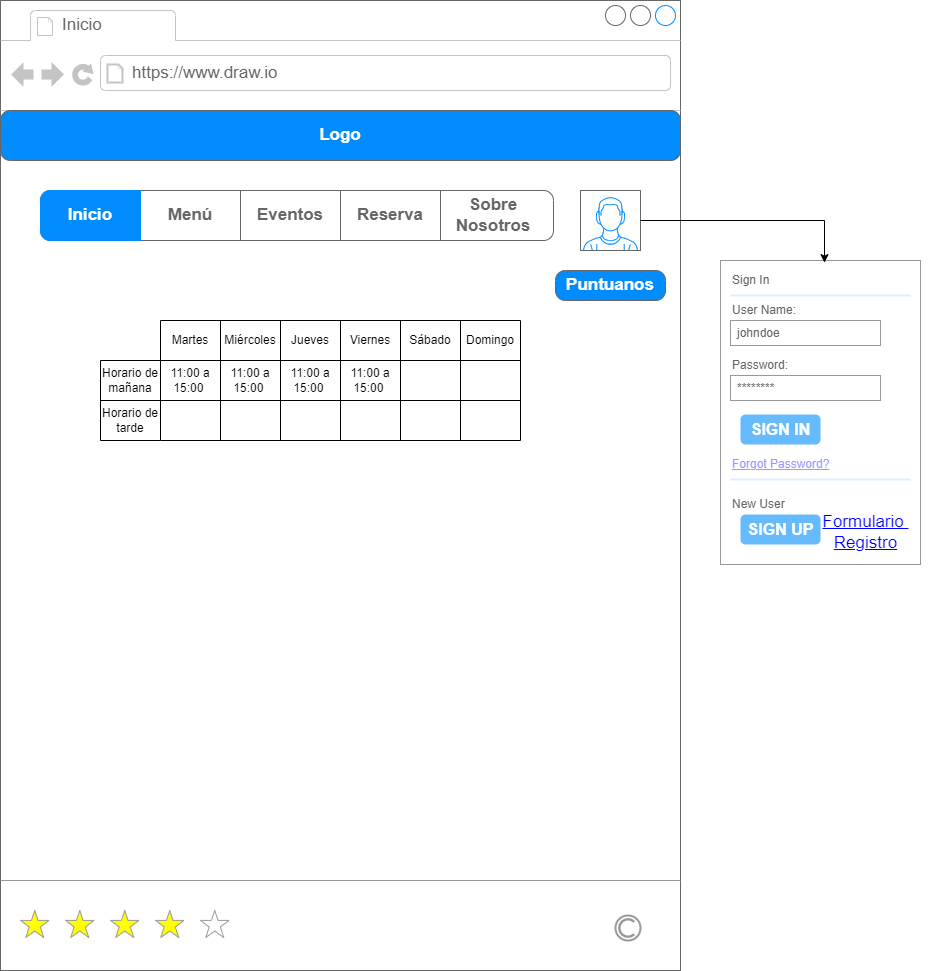

The diagram above was exported from draw.io. Its source (the exported page's mxGraphModel, read from the mxfile embedded in the PNG):
<mxGraphModel dx="1050" dy="603" grid="1" gridSize="10" guides="1" tooltips="1" connect="1" arrows="1" fold="1" page="1" pageScale="1" pageWidth="827" pageHeight="1169" math="0" shadow="0">
  <root>
    <mxCell id="0" />
    <mxCell id="1" parent="0" />
    <mxCell id="IXlQ489eZxtA9W-P3JHj-1" value="" style="strokeWidth=1;shadow=0;dashed=0;align=center;html=1;shape=mxgraph.mockup.forms.rrect;rSize=0;strokeColor=#999999;" parent="1" vertex="1">
      <mxGeometry x="170" y="400" width="580" height="660" as="geometry" />
    </mxCell>
    <mxCell id="IXlQ489eZxtA9W-P3JHj-2" value="File" style="strokeColor=inherit;fillColor=inherit;gradientColor=inherit;strokeWidth=1;shadow=0;dashed=0;align=center;html=1;shape=mxgraph.mockup.forms.rrect;rSize=0;fontSize=17;fontColor=#666666;whiteSpace=wrap;" parent="IXlQ489eZxtA9W-P3JHj-1" vertex="1">
      <mxGeometry width="83" height="30" as="geometry" />
    </mxCell>
    <mxCell id="IXlQ489eZxtA9W-P3JHj-3" value="Edit" style="strokeColor=inherit;fillColor=inherit;gradientColor=inherit;strokeWidth=1;shadow=0;dashed=0;align=center;html=1;shape=mxgraph.mockup.forms.rrect;rSize=0;fontSize=17;fontColor=#666666;whiteSpace=wrap;" parent="IXlQ489eZxtA9W-P3JHj-1" vertex="1">
      <mxGeometry x="83" width="83" height="30" as="geometry" />
    </mxCell>
    <mxCell id="IXlQ489eZxtA9W-P3JHj-4" value="Options" style="strokeColor=inherit;fillColor=inherit;gradientColor=inherit;strokeWidth=1;shadow=0;dashed=0;align=center;html=1;shape=mxgraph.mockup.forms.rrect;rSize=0;fontSize=17;fontColor=#666666;whiteSpace=wrap;" parent="IXlQ489eZxtA9W-P3JHj-1" vertex="1">
      <mxGeometry x="166" width="83" height="30" as="geometry" />
    </mxCell>
    <mxCell id="IXlQ489eZxtA9W-P3JHj-5" value="Tools" style="strokeColor=inherit;fillColor=inherit;gradientColor=inherit;strokeWidth=1;shadow=0;dashed=0;align=center;html=1;shape=mxgraph.mockup.forms.rrect;rSize=0;fontSize=17;fontColor=#666666;whiteSpace=wrap;" parent="IXlQ489eZxtA9W-P3JHj-1" vertex="1">
      <mxGeometry x="249" width="83" height="30" as="geometry" />
    </mxCell>
    <mxCell id="IXlQ489eZxtA9W-P3JHj-6" value="Window" style="strokeColor=inherit;fillColor=inherit;gradientColor=inherit;strokeWidth=1;shadow=0;dashed=0;align=center;html=1;shape=mxgraph.mockup.forms.rrect;rSize=0;fontSize=17;fontColor=#666666;whiteSpace=wrap;" parent="IXlQ489eZxtA9W-P3JHj-1" vertex="1">
      <mxGeometry x="332" width="83" height="30" as="geometry" />
    </mxCell>
    <mxCell id="IXlQ489eZxtA9W-P3JHj-7" value="Help" style="strokeColor=inherit;fillColor=inherit;gradientColor=inherit;strokeWidth=1;shadow=0;dashed=0;align=center;html=1;shape=mxgraph.mockup.forms.rrect;rSize=0;fontSize=17;fontColor=#666666;whiteSpace=wrap;" parent="IXlQ489eZxtA9W-P3JHj-1" vertex="1">
      <mxGeometry x="415" width="83" height="30" as="geometry" />
    </mxCell>
    <mxCell id="vDc5b-Dtv2jXdJMJrX9g-1" value="" style="strokeWidth=1;shadow=0;dashed=0;align=center;html=1;shape=mxgraph.mockup.containers.browserWindow;rSize=0;strokeColor=#666666;strokeColor2=#008cff;strokeColor3=#c4c4c4;mainText=,;recursiveResize=0;" parent="IXlQ489eZxtA9W-P3JHj-1" vertex="1">
      <mxGeometry x="-100" y="-310" width="680" height="970" as="geometry" />
    </mxCell>
    <mxCell id="vDc5b-Dtv2jXdJMJrX9g-2" value="Inicio" style="strokeWidth=1;shadow=0;dashed=0;align=center;html=1;shape=mxgraph.mockup.containers.anchor;fontSize=17;fontColor=#666666;align=left;whiteSpace=wrap;" parent="vDc5b-Dtv2jXdJMJrX9g-1" vertex="1">
      <mxGeometry x="60" y="12" width="110" height="26" as="geometry" />
    </mxCell>
    <mxCell id="vDc5b-Dtv2jXdJMJrX9g-3" value="https://www.draw.io" style="strokeWidth=1;shadow=0;dashed=0;align=center;html=1;shape=mxgraph.mockup.containers.anchor;rSize=0;fontSize=17;fontColor=#666666;align=left;" parent="vDc5b-Dtv2jXdJMJrX9g-1" vertex="1">
      <mxGeometry x="130" y="60" width="250" height="26" as="geometry" />
    </mxCell>
    <mxCell id="vDc5b-Dtv2jXdJMJrX9g-43" value="" style="strokeWidth=1;shadow=0;dashed=0;align=center;html=1;shape=mxgraph.mockup.rrect;rSize=10;fillColor=#ffffff;strokeColor=#666666;" parent="vDc5b-Dtv2jXdJMJrX9g-1" vertex="1">
      <mxGeometry x="40" y="190" width="510" height="50" as="geometry" />
    </mxCell>
    <mxCell id="vDc5b-Dtv2jXdJMJrX9g-44" value="Menú" style="strokeColor=inherit;fillColor=inherit;gradientColor=inherit;strokeWidth=1;shadow=0;dashed=0;align=center;html=1;shape=mxgraph.mockup.rrect;rSize=0;fontSize=17;fontColor=#666666;fontStyle=1;resizeHeight=1;whiteSpace=wrap;" parent="vDc5b-Dtv2jXdJMJrX9g-43" vertex="1">
      <mxGeometry width="110" height="50" relative="1" as="geometry">
        <mxPoint x="95" as="offset" />
      </mxGeometry>
    </mxCell>
    <mxCell id="vDc5b-Dtv2jXdJMJrX9g-45" value="Eventos" style="strokeColor=inherit;fillColor=inherit;gradientColor=inherit;strokeWidth=1;shadow=0;dashed=0;align=center;html=1;shape=mxgraph.mockup.rrect;rSize=0;fontSize=17;fontColor=#666666;fontStyle=1;resizeHeight=1;whiteSpace=wrap;" parent="vDc5b-Dtv2jXdJMJrX9g-43" vertex="1">
      <mxGeometry width="100" height="50" relative="1" as="geometry">
        <mxPoint x="200" as="offset" />
      </mxGeometry>
    </mxCell>
    <mxCell id="vDc5b-Dtv2jXdJMJrX9g-46" value="Sobre Nosotros" style="strokeColor=inherit;fillColor=inherit;gradientColor=inherit;strokeWidth=1;shadow=0;dashed=0;align=center;html=1;shape=mxgraph.mockup.rightButton;rSize=10;fontSize=17;fontColor=#666666;fontStyle=1;resizeHeight=1;whiteSpace=wrap;" parent="vDc5b-Dtv2jXdJMJrX9g-43" vertex="1">
      <mxGeometry x="1" width="120" height="50" relative="1" as="geometry">
        <mxPoint x="-117" as="offset" />
      </mxGeometry>
    </mxCell>
    <mxCell id="vDc5b-Dtv2jXdJMJrX9g-47" value="Inicio" style="strokeWidth=1;shadow=0;dashed=0;align=center;html=1;shape=mxgraph.mockup.leftButton;rSize=10;fontSize=17;fontColor=#ffffff;fontStyle=1;fillColor=#008CFF;strokeColor=#008CFF;resizeHeight=1;whiteSpace=wrap;" parent="vDc5b-Dtv2jXdJMJrX9g-43" vertex="1">
      <mxGeometry width="100" height="50" relative="1" as="geometry" />
    </mxCell>
    <mxCell id="cpewe5aIk0BulOQS5Bys-11" value="Reserva" style="strokeColor=inherit;fillColor=inherit;gradientColor=inherit;strokeWidth=1;shadow=0;dashed=0;align=center;html=1;shape=mxgraph.mockup.rrect;rSize=0;fontSize=17;fontColor=#666666;fontStyle=1;resizeHeight=1;whiteSpace=wrap;" parent="vDc5b-Dtv2jXdJMJrX9g-43" vertex="1">
      <mxGeometry x="300" width="100" height="50" as="geometry" />
    </mxCell>
    <mxCell id="NseeCMmklKmHfVto60Y7-6" value="Logo" style="strokeWidth=1;shadow=0;dashed=0;align=center;html=1;shape=mxgraph.mockup.buttons.button;strokeColor=#666666;fontColor=#ffffff;mainText=;buttonStyle=round;fontSize=17;fontStyle=1;fillColor=#008cff;whiteSpace=wrap;" parent="vDc5b-Dtv2jXdJMJrX9g-1" vertex="1">
      <mxGeometry y="110" width="680" height="50" as="geometry" />
    </mxCell>
    <mxCell id="xjG_uTBlO_WWpBB_GKTf-1" value="" style="verticalLabelPosition=bottom;shadow=0;dashed=0;align=center;html=1;verticalAlign=top;strokeWidth=1;shape=mxgraph.mockup.misc.rating;strokeColor=#999999;fillColor=#ffff00;emptyFillColor=#ffffff;grade=4;ratingScale=5;ratingStyle=star;" parent="vDc5b-Dtv2jXdJMJrX9g-1" vertex="1">
      <mxGeometry x="20" y="910" width="225" height="30" as="geometry" />
    </mxCell>
    <mxCell id="xjG_uTBlO_WWpBB_GKTf-2" value="" style="verticalLabelPosition=bottom;shadow=0;dashed=0;align=center;html=1;verticalAlign=top;strokeWidth=1;shape=mxgraph.mockup.markup.line;strokeColor=#999999;" parent="vDc5b-Dtv2jXdJMJrX9g-1" vertex="1">
      <mxGeometry y="870" width="680" height="20" as="geometry" />
    </mxCell>
    <mxCell id="xjG_uTBlO_WWpBB_GKTf-3" value="" style="strokeColor=#999999;verticalLabelPosition=bottom;shadow=0;dashed=0;verticalAlign=top;strokeWidth=2;html=1;shape=mxgraph.mockup.misc.copyrightIcon;" parent="vDc5b-Dtv2jXdJMJrX9g-1" vertex="1">
      <mxGeometry x="615" y="915" width="25" height="25" as="geometry" />
    </mxCell>
    <mxCell id="vDc5b-Dtv2jXdJMJrX9g-5" value="" style="verticalLabelPosition=bottom;shadow=0;dashed=0;align=center;html=1;verticalAlign=top;strokeWidth=1;shape=mxgraph.mockup.containers.userMale;strokeColor=#666666;strokeColor2=#008cff;" parent="vDc5b-Dtv2jXdJMJrX9g-1" vertex="1">
      <mxGeometry x="580" y="190" width="60" height="60" as="geometry" />
    </mxCell>
    <mxCell id="kbmX2Cr-GlJWouAci6qN-1" value="Puntuanos" style="strokeWidth=1;shadow=0;dashed=0;align=center;html=1;shape=mxgraph.mockup.buttons.button;strokeColor=#666666;fontColor=#ffffff;mainText=;buttonStyle=round;fontSize=17;fontStyle=1;fillColor=#008cff;whiteSpace=wrap;" parent="vDc5b-Dtv2jXdJMJrX9g-1" vertex="1">
      <mxGeometry x="555" y="270" width="110" height="30" as="geometry" />
    </mxCell>
    <mxCell id="MdEdAY0aNFHvqjJk0Zrc-1" value="" style="shape=table;startSize=0;container=1;collapsible=0;childLayout=tableLayout;" parent="vDc5b-Dtv2jXdJMJrX9g-1" vertex="1">
      <mxGeometry x="160" y="320" width="360" height="120" as="geometry" />
    </mxCell>
    <mxCell id="MdEdAY0aNFHvqjJk0Zrc-2" value="" style="shape=tableRow;horizontal=0;startSize=0;swimlaneHead=0;swimlaneBody=0;strokeColor=inherit;top=0;left=0;bottom=0;right=0;collapsible=0;dropTarget=0;fillColor=none;points=[[0,0.5],[1,0.5]];portConstraint=eastwest;" parent="MdEdAY0aNFHvqjJk0Zrc-1" vertex="1">
      <mxGeometry width="360" height="40" as="geometry" />
    </mxCell>
    <mxCell id="MdEdAY0aNFHvqjJk0Zrc-3" value="Martes" style="shape=partialRectangle;html=1;whiteSpace=wrap;connectable=0;strokeColor=inherit;overflow=hidden;fillColor=none;top=0;left=0;bottom=0;right=0;pointerEvents=1;" parent="MdEdAY0aNFHvqjJk0Zrc-2" vertex="1">
      <mxGeometry width="60" height="40" as="geometry">
        <mxRectangle width="60" height="40" as="alternateBounds" />
      </mxGeometry>
    </mxCell>
    <mxCell id="MdEdAY0aNFHvqjJk0Zrc-4" value="Miércoles" style="shape=partialRectangle;html=1;whiteSpace=wrap;connectable=0;strokeColor=inherit;overflow=hidden;fillColor=none;top=0;left=0;bottom=0;right=0;pointerEvents=1;" parent="MdEdAY0aNFHvqjJk0Zrc-2" vertex="1">
      <mxGeometry x="60" width="60" height="40" as="geometry">
        <mxRectangle width="60" height="40" as="alternateBounds" />
      </mxGeometry>
    </mxCell>
    <mxCell id="MdEdAY0aNFHvqjJk0Zrc-5" value="Jueves" style="shape=partialRectangle;html=1;whiteSpace=wrap;connectable=0;strokeColor=inherit;overflow=hidden;fillColor=none;top=0;left=0;bottom=0;right=0;pointerEvents=1;" parent="MdEdAY0aNFHvqjJk0Zrc-2" vertex="1">
      <mxGeometry x="120" width="60" height="40" as="geometry">
        <mxRectangle width="60" height="40" as="alternateBounds" />
      </mxGeometry>
    </mxCell>
    <mxCell id="MdEdAY0aNFHvqjJk0Zrc-6" value="Viernes" style="shape=partialRectangle;html=1;whiteSpace=wrap;connectable=0;strokeColor=inherit;overflow=hidden;fillColor=none;top=0;left=0;bottom=0;right=0;pointerEvents=1;" parent="MdEdAY0aNFHvqjJk0Zrc-2" vertex="1">
      <mxGeometry x="180" width="60" height="40" as="geometry">
        <mxRectangle width="60" height="40" as="alternateBounds" />
      </mxGeometry>
    </mxCell>
    <mxCell id="MdEdAY0aNFHvqjJk0Zrc-7" value="Sábado" style="shape=partialRectangle;html=1;whiteSpace=wrap;connectable=0;strokeColor=inherit;overflow=hidden;fillColor=none;top=0;left=0;bottom=0;right=0;pointerEvents=1;" parent="MdEdAY0aNFHvqjJk0Zrc-2" vertex="1">
      <mxGeometry x="240" width="60" height="40" as="geometry">
        <mxRectangle width="60" height="40" as="alternateBounds" />
      </mxGeometry>
    </mxCell>
    <mxCell id="MdEdAY0aNFHvqjJk0Zrc-8" value="Domingo" style="shape=partialRectangle;html=1;whiteSpace=wrap;connectable=0;strokeColor=inherit;overflow=hidden;fillColor=none;top=0;left=0;bottom=0;right=0;pointerEvents=1;" parent="MdEdAY0aNFHvqjJk0Zrc-2" vertex="1">
      <mxGeometry x="300" width="60" height="40" as="geometry">
        <mxRectangle width="60" height="40" as="alternateBounds" />
      </mxGeometry>
    </mxCell>
    <mxCell id="MdEdAY0aNFHvqjJk0Zrc-9" value="" style="shape=tableRow;horizontal=0;startSize=0;swimlaneHead=0;swimlaneBody=0;strokeColor=inherit;top=0;left=0;bottom=0;right=0;collapsible=0;dropTarget=0;fillColor=none;points=[[0,0.5],[1,0.5]];portConstraint=eastwest;" parent="MdEdAY0aNFHvqjJk0Zrc-1" vertex="1">
      <mxGeometry y="40" width="360" height="40" as="geometry" />
    </mxCell>
    <mxCell id="MdEdAY0aNFHvqjJk0Zrc-10" value="11:00 a 15:00&amp;nbsp;" style="shape=partialRectangle;html=1;whiteSpace=wrap;connectable=0;strokeColor=inherit;overflow=hidden;fillColor=none;top=0;left=0;bottom=0;right=0;pointerEvents=1;" parent="MdEdAY0aNFHvqjJk0Zrc-9" vertex="1">
      <mxGeometry width="60" height="40" as="geometry">
        <mxRectangle width="60" height="40" as="alternateBounds" />
      </mxGeometry>
    </mxCell>
    <mxCell id="MdEdAY0aNFHvqjJk0Zrc-11" value="11:00 a 15:00&amp;nbsp;" style="shape=partialRectangle;html=1;whiteSpace=wrap;connectable=0;strokeColor=inherit;overflow=hidden;fillColor=none;top=0;left=0;bottom=0;right=0;pointerEvents=1;" parent="MdEdAY0aNFHvqjJk0Zrc-9" vertex="1">
      <mxGeometry x="60" width="60" height="40" as="geometry">
        <mxRectangle width="60" height="40" as="alternateBounds" />
      </mxGeometry>
    </mxCell>
    <mxCell id="MdEdAY0aNFHvqjJk0Zrc-12" value="11:00 a 15:00&amp;nbsp;" style="shape=partialRectangle;html=1;whiteSpace=wrap;connectable=0;strokeColor=inherit;overflow=hidden;fillColor=none;top=0;left=0;bottom=0;right=0;pointerEvents=1;" parent="MdEdAY0aNFHvqjJk0Zrc-9" vertex="1">
      <mxGeometry x="120" width="60" height="40" as="geometry">
        <mxRectangle width="60" height="40" as="alternateBounds" />
      </mxGeometry>
    </mxCell>
    <mxCell id="MdEdAY0aNFHvqjJk0Zrc-13" value="11:00 a 15:00&amp;nbsp;" style="shape=partialRectangle;html=1;whiteSpace=wrap;connectable=0;strokeColor=inherit;overflow=hidden;fillColor=none;top=0;left=0;bottom=0;right=0;pointerEvents=1;" parent="MdEdAY0aNFHvqjJk0Zrc-9" vertex="1">
      <mxGeometry x="180" width="60" height="40" as="geometry">
        <mxRectangle width="60" height="40" as="alternateBounds" />
      </mxGeometry>
    </mxCell>
    <mxCell id="MdEdAY0aNFHvqjJk0Zrc-14" value="" style="shape=partialRectangle;html=1;whiteSpace=wrap;connectable=0;strokeColor=inherit;overflow=hidden;fillColor=none;top=0;left=0;bottom=0;right=0;pointerEvents=1;" parent="MdEdAY0aNFHvqjJk0Zrc-9" vertex="1">
      <mxGeometry x="240" width="60" height="40" as="geometry">
        <mxRectangle width="60" height="40" as="alternateBounds" />
      </mxGeometry>
    </mxCell>
    <mxCell id="MdEdAY0aNFHvqjJk0Zrc-15" value="" style="shape=partialRectangle;html=1;whiteSpace=wrap;connectable=0;strokeColor=inherit;overflow=hidden;fillColor=none;top=0;left=0;bottom=0;right=0;pointerEvents=1;" parent="MdEdAY0aNFHvqjJk0Zrc-9" vertex="1">
      <mxGeometry x="300" width="60" height="40" as="geometry">
        <mxRectangle width="60" height="40" as="alternateBounds" />
      </mxGeometry>
    </mxCell>
    <mxCell id="MdEdAY0aNFHvqjJk0Zrc-16" value="" style="shape=tableRow;horizontal=0;startSize=0;swimlaneHead=0;swimlaneBody=0;strokeColor=inherit;top=0;left=0;bottom=0;right=0;collapsible=0;dropTarget=0;fillColor=none;points=[[0,0.5],[1,0.5]];portConstraint=eastwest;" parent="MdEdAY0aNFHvqjJk0Zrc-1" vertex="1">
      <mxGeometry y="80" width="360" height="40" as="geometry" />
    </mxCell>
    <mxCell id="MdEdAY0aNFHvqjJk0Zrc-17" value="" style="shape=partialRectangle;html=1;whiteSpace=wrap;connectable=0;strokeColor=inherit;overflow=hidden;fillColor=none;top=0;left=0;bottom=0;right=0;pointerEvents=1;" parent="MdEdAY0aNFHvqjJk0Zrc-16" vertex="1">
      <mxGeometry width="60" height="40" as="geometry">
        <mxRectangle width="60" height="40" as="alternateBounds" />
      </mxGeometry>
    </mxCell>
    <mxCell id="MdEdAY0aNFHvqjJk0Zrc-18" value="" style="shape=partialRectangle;html=1;whiteSpace=wrap;connectable=0;strokeColor=inherit;overflow=hidden;fillColor=none;top=0;left=0;bottom=0;right=0;pointerEvents=1;" parent="MdEdAY0aNFHvqjJk0Zrc-16" vertex="1">
      <mxGeometry x="60" width="60" height="40" as="geometry">
        <mxRectangle width="60" height="40" as="alternateBounds" />
      </mxGeometry>
    </mxCell>
    <mxCell id="MdEdAY0aNFHvqjJk0Zrc-19" value="" style="shape=partialRectangle;html=1;whiteSpace=wrap;connectable=0;strokeColor=inherit;overflow=hidden;fillColor=none;top=0;left=0;bottom=0;right=0;pointerEvents=1;" parent="MdEdAY0aNFHvqjJk0Zrc-16" vertex="1">
      <mxGeometry x="120" width="60" height="40" as="geometry">
        <mxRectangle width="60" height="40" as="alternateBounds" />
      </mxGeometry>
    </mxCell>
    <mxCell id="MdEdAY0aNFHvqjJk0Zrc-20" value="" style="shape=partialRectangle;html=1;whiteSpace=wrap;connectable=0;strokeColor=inherit;overflow=hidden;fillColor=none;top=0;left=0;bottom=0;right=0;pointerEvents=1;" parent="MdEdAY0aNFHvqjJk0Zrc-16" vertex="1">
      <mxGeometry x="180" width="60" height="40" as="geometry">
        <mxRectangle width="60" height="40" as="alternateBounds" />
      </mxGeometry>
    </mxCell>
    <mxCell id="MdEdAY0aNFHvqjJk0Zrc-21" value="" style="shape=partialRectangle;html=1;whiteSpace=wrap;connectable=0;strokeColor=inherit;overflow=hidden;fillColor=none;top=0;left=0;bottom=0;right=0;pointerEvents=1;" parent="MdEdAY0aNFHvqjJk0Zrc-16" vertex="1">
      <mxGeometry x="240" width="60" height="40" as="geometry">
        <mxRectangle width="60" height="40" as="alternateBounds" />
      </mxGeometry>
    </mxCell>
    <mxCell id="MdEdAY0aNFHvqjJk0Zrc-22" value="" style="shape=partialRectangle;html=1;whiteSpace=wrap;connectable=0;strokeColor=inherit;overflow=hidden;fillColor=none;top=0;left=0;bottom=0;right=0;pointerEvents=1;" parent="MdEdAY0aNFHvqjJk0Zrc-16" vertex="1">
      <mxGeometry x="300" width="60" height="40" as="geometry">
        <mxRectangle width="60" height="40" as="alternateBounds" />
      </mxGeometry>
    </mxCell>
    <mxCell id="MdEdAY0aNFHvqjJk0Zrc-23" value="" style="shape=table;startSize=0;container=1;collapsible=0;childLayout=tableLayout;" parent="vDc5b-Dtv2jXdJMJrX9g-1" vertex="1">
      <mxGeometry x="100" y="360" width="60" height="80" as="geometry" />
    </mxCell>
    <mxCell id="MdEdAY0aNFHvqjJk0Zrc-24" value="" style="shape=tableRow;horizontal=0;startSize=0;swimlaneHead=0;swimlaneBody=0;strokeColor=inherit;top=0;left=0;bottom=0;right=0;collapsible=0;dropTarget=0;fillColor=none;points=[[0,0.5],[1,0.5]];portConstraint=eastwest;" parent="MdEdAY0aNFHvqjJk0Zrc-23" vertex="1">
      <mxGeometry width="60" height="40" as="geometry" />
    </mxCell>
    <mxCell id="MdEdAY0aNFHvqjJk0Zrc-25" value="Horario de mañana" style="shape=partialRectangle;html=1;whiteSpace=wrap;connectable=0;strokeColor=inherit;overflow=hidden;fillColor=none;top=0;left=0;bottom=0;right=0;pointerEvents=1;" parent="MdEdAY0aNFHvqjJk0Zrc-24" vertex="1">
      <mxGeometry width="60" height="40" as="geometry">
        <mxRectangle width="60" height="40" as="alternateBounds" />
      </mxGeometry>
    </mxCell>
    <mxCell id="MdEdAY0aNFHvqjJk0Zrc-26" value="" style="shape=tableRow;horizontal=0;startSize=0;swimlaneHead=0;swimlaneBody=0;strokeColor=inherit;top=0;left=0;bottom=0;right=0;collapsible=0;dropTarget=0;fillColor=none;points=[[0,0.5],[1,0.5]];portConstraint=eastwest;" parent="MdEdAY0aNFHvqjJk0Zrc-23" vertex="1">
      <mxGeometry y="40" width="60" height="40" as="geometry" />
    </mxCell>
    <mxCell id="MdEdAY0aNFHvqjJk0Zrc-27" value="Horario de tarde" style="shape=partialRectangle;html=1;whiteSpace=wrap;connectable=0;strokeColor=inherit;overflow=hidden;fillColor=none;top=0;left=0;bottom=0;right=0;pointerEvents=1;" parent="MdEdAY0aNFHvqjJk0Zrc-26" vertex="1">
      <mxGeometry width="60" height="40" as="geometry">
        <mxRectangle width="60" height="40" as="alternateBounds" />
      </mxGeometry>
    </mxCell>
    <mxCell id="iomHIThSGVtU9F3CODaN-5" value="" style="strokeWidth=1;shadow=0;dashed=0;align=center;html=1;shape=mxgraph.mockup.forms.rrect;rSize=0;strokeColor=#999999;fillColor=#ffffff;" parent="1" vertex="1">
      <mxGeometry x="790" y="350" width="200" height="304" as="geometry" />
    </mxCell>
    <mxCell id="iomHIThSGVtU9F3CODaN-6" value="Sign In" style="strokeWidth=1;shadow=0;dashed=0;align=center;html=1;shape=mxgraph.mockup.forms.anchor;fontSize=12;fontColor=#666666;align=left;resizeWidth=1;spacingLeft=0;" parent="iomHIThSGVtU9F3CODaN-5" vertex="1">
      <mxGeometry width="100" height="20" relative="1" as="geometry">
        <mxPoint x="10" y="10" as="offset" />
      </mxGeometry>
    </mxCell>
    <mxCell id="iomHIThSGVtU9F3CODaN-7" value="" style="shape=line;strokeColor=#ddeeff;strokeWidth=2;html=1;resizeWidth=1;" parent="iomHIThSGVtU9F3CODaN-5" vertex="1">
      <mxGeometry width="180" height="10" relative="1" as="geometry">
        <mxPoint x="10" y="30" as="offset" />
      </mxGeometry>
    </mxCell>
    <mxCell id="iomHIThSGVtU9F3CODaN-8" value="User Name:" style="strokeWidth=1;shadow=0;dashed=0;align=center;html=1;shape=mxgraph.mockup.forms.anchor;fontSize=12;fontColor=#666666;align=left;resizeWidth=1;spacingLeft=0;" parent="iomHIThSGVtU9F3CODaN-5" vertex="1">
      <mxGeometry width="100" height="20" relative="1" as="geometry">
        <mxPoint x="10" y="40" as="offset" />
      </mxGeometry>
    </mxCell>
    <mxCell id="iomHIThSGVtU9F3CODaN-9" value="johndoe" style="strokeWidth=1;shadow=0;dashed=0;align=center;html=1;shape=mxgraph.mockup.forms.rrect;rSize=0;strokeColor=#999999;fontColor=#666666;align=left;spacingLeft=5;resizeWidth=1;" parent="iomHIThSGVtU9F3CODaN-5" vertex="1">
      <mxGeometry width="150" height="25" relative="1" as="geometry">
        <mxPoint x="10" y="60" as="offset" />
      </mxGeometry>
    </mxCell>
    <mxCell id="iomHIThSGVtU9F3CODaN-10" value="Password:" style="strokeWidth=1;shadow=0;dashed=0;align=center;html=1;shape=mxgraph.mockup.forms.anchor;fontSize=12;fontColor=#666666;align=left;resizeWidth=1;spacingLeft=0;" parent="iomHIThSGVtU9F3CODaN-5" vertex="1">
      <mxGeometry width="100" height="20" relative="1" as="geometry">
        <mxPoint x="10" y="95" as="offset" />
      </mxGeometry>
    </mxCell>
    <mxCell id="iomHIThSGVtU9F3CODaN-11" value="********" style="strokeWidth=1;shadow=0;dashed=0;align=center;html=1;shape=mxgraph.mockup.forms.rrect;rSize=0;strokeColor=#999999;fontColor=#666666;align=left;spacingLeft=5;resizeWidth=1;" parent="iomHIThSGVtU9F3CODaN-5" vertex="1">
      <mxGeometry width="150" height="25" relative="1" as="geometry">
        <mxPoint x="10" y="115" as="offset" />
      </mxGeometry>
    </mxCell>
    <mxCell id="iomHIThSGVtU9F3CODaN-12" value="SIGN IN" style="strokeWidth=1;shadow=0;dashed=0;align=center;html=1;shape=mxgraph.mockup.forms.rrect;rSize=5;strokeColor=none;fontColor=#ffffff;fillColor=#66bbff;fontSize=16;fontStyle=1;" parent="iomHIThSGVtU9F3CODaN-5" vertex="1">
      <mxGeometry y="1" width="80" height="30" relative="1" as="geometry">
        <mxPoint x="20" y="-150" as="offset" />
      </mxGeometry>
    </mxCell>
    <mxCell id="iomHIThSGVtU9F3CODaN-13" value="Forgot Password?" style="strokeWidth=1;shadow=0;dashed=0;align=center;html=1;shape=mxgraph.mockup.forms.anchor;fontSize=12;fontColor=#9999ff;align=left;spacingLeft=0;fontStyle=4;resizeWidth=1;" parent="iomHIThSGVtU9F3CODaN-5" vertex="1">
      <mxGeometry y="1" width="150" height="20" relative="1" as="geometry">
        <mxPoint x="10" y="-110" as="offset" />
      </mxGeometry>
    </mxCell>
    <mxCell id="iomHIThSGVtU9F3CODaN-14" value="" style="shape=line;strokeColor=#ddeeff;strokeWidth=2;html=1;resizeWidth=1;" parent="iomHIThSGVtU9F3CODaN-5" vertex="1">
      <mxGeometry y="1" width="180" height="10" relative="1" as="geometry">
        <mxPoint x="10" y="-90" as="offset" />
      </mxGeometry>
    </mxCell>
    <mxCell id="iomHIThSGVtU9F3CODaN-15" value="New User" style="strokeWidth=1;shadow=0;dashed=0;align=center;html=1;shape=mxgraph.mockup.forms.anchor;fontSize=12;fontColor=#666666;align=left;spacingLeft=0;resizeWidth=1;" parent="iomHIThSGVtU9F3CODaN-5" vertex="1">
      <mxGeometry y="1" width="150" height="20" relative="1" as="geometry">
        <mxPoint x="10" y="-70" as="offset" />
      </mxGeometry>
    </mxCell>
    <mxCell id="iomHIThSGVtU9F3CODaN-16" value="SIGN UP" style="strokeWidth=1;shadow=0;dashed=0;align=center;html=1;shape=mxgraph.mockup.forms.rrect;rSize=5;strokeColor=none;fontColor=#ffffff;fillColor=#66bbff;fontSize=16;fontStyle=1;" parent="iomHIThSGVtU9F3CODaN-5" vertex="1">
      <mxGeometry y="1" width="80" height="30" relative="1" as="geometry">
        <mxPoint x="20" y="-50" as="offset" />
      </mxGeometry>
    </mxCell>
    <mxCell id="iomHIThSGVtU9F3CODaN-3" value="Formulario&amp;nbsp;&lt;div&gt;Registro&lt;/div&gt;" style="shape=rectangle;strokeColor=none;fillColor=none;linkText=;fontSize=17;fontColor=#0000ff;fontStyle=4;html=1;align=center;" parent="iomHIThSGVtU9F3CODaN-5" vertex="1">
      <mxGeometry x="60" y="260" width="170" height="24" as="geometry" />
    </mxCell>
    <mxCell id="iomHIThSGVtU9F3CODaN-18" style="edgeStyle=orthogonalEdgeStyle;rounded=0;orthogonalLoop=1;jettySize=auto;html=1;entryX=0.52;entryY=0.007;entryDx=0;entryDy=0;entryPerimeter=0;" parent="1" source="vDc5b-Dtv2jXdJMJrX9g-5" target="iomHIThSGVtU9F3CODaN-5" edge="1">
      <mxGeometry relative="1" as="geometry" />
    </mxCell>
  </root>
</mxGraphModel>